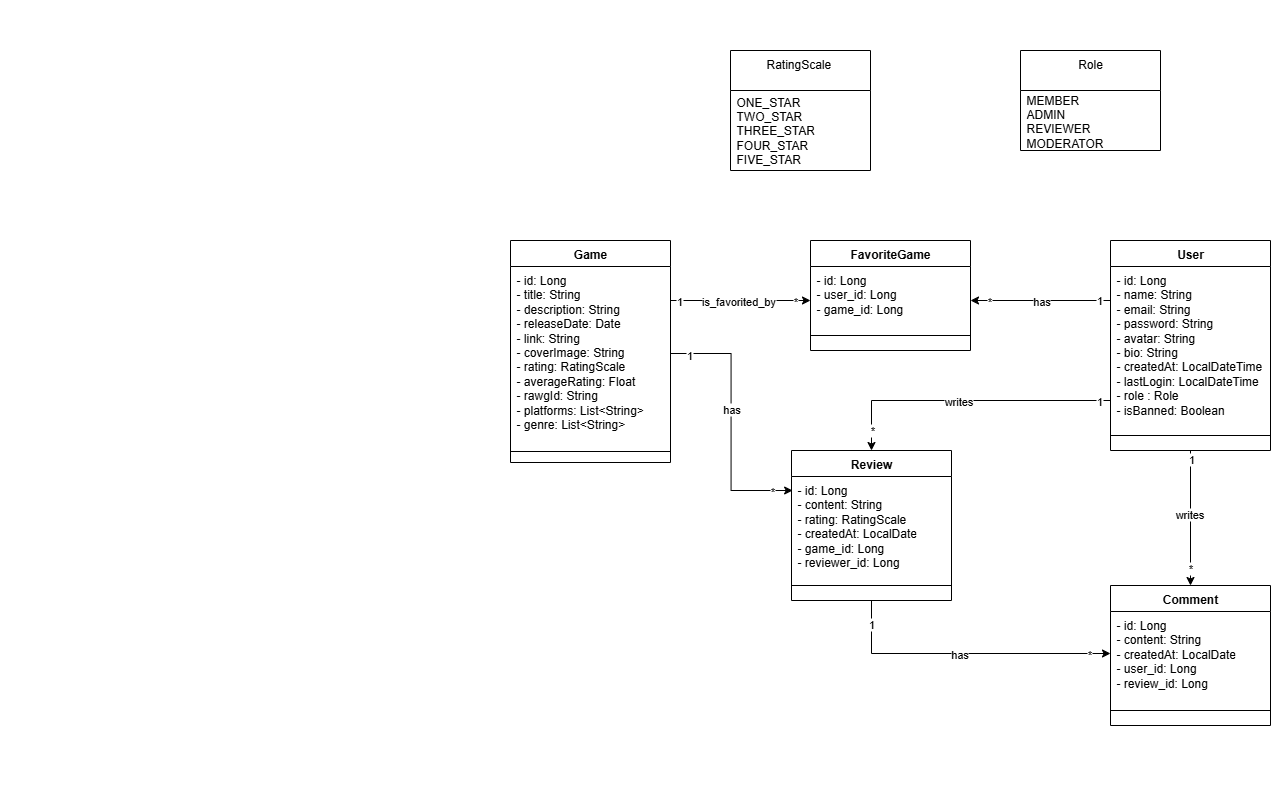

The diagram above was exported from draw.io. Its source (the exported page's mxGraphModel, read from the mxfile embedded in the PNG):
<mxGraphModel dx="1489" dy="774" grid="1" gridSize="10" guides="1" tooltips="1" connect="1" arrows="1" fold="1" page="1" pageScale="1" pageWidth="850" pageHeight="1100" math="0" shadow="0">
  <root>
    <mxCell id="0" />
    <mxCell id="1" parent="0" />
    <mxCell id="gY7x0pnQqy40cfdl7edv-9" value="Game" style="swimlane;fontStyle=1;align=center;verticalAlign=top;childLayout=stackLayout;horizontal=1;startSize=26;horizontalStack=0;resizeParent=1;resizeParentMax=0;resizeLast=0;collapsible=1;marginBottom=0;whiteSpace=wrap;html=1;" vertex="1" parent="1">
      <mxGeometry x="895" y="240" width="160" height="222" as="geometry" />
    </mxCell>
    <mxCell id="gY7x0pnQqy40cfdl7edv-10" value="&lt;div&gt;- id: Long&lt;/div&gt;&lt;div&gt;- title: String&lt;/div&gt;&lt;div&gt;- description: String&lt;/div&gt;&lt;div&gt;- releaseDate: Date&lt;/div&gt;&lt;div&gt;- link: String&lt;/div&gt;&lt;div&gt;&lt;span style=&quot;background-color: transparent; color: light-dark(rgb(0, 0, 0), rgb(255, 255, 255));&quot;&gt;- coverImage: String&lt;/span&gt;&lt;/div&gt;&lt;div&gt;- rating: RatingScale&lt;/div&gt;&lt;div&gt;- averageRating: Float&lt;/div&gt;&lt;div&gt;- rawgId: String&lt;/div&gt;&lt;div&gt;- platforms: List&amp;lt;String&amp;gt;&lt;/div&gt;&lt;div&gt;- genre: List&amp;lt;String&amp;gt;&lt;/div&gt;" style="text;strokeColor=none;fillColor=none;align=left;verticalAlign=top;spacingLeft=4;spacingRight=4;overflow=hidden;rotatable=0;points=[[0,0.5],[1,0.5]];portConstraint=eastwest;whiteSpace=wrap;html=1;" vertex="1" parent="gY7x0pnQqy40cfdl7edv-9">
      <mxGeometry y="26" width="160" height="174" as="geometry" />
    </mxCell>
    <mxCell id="gY7x0pnQqy40cfdl7edv-11" value="" style="line;strokeWidth=1;fillColor=none;align=left;verticalAlign=middle;spacingTop=-1;spacingLeft=3;spacingRight=3;rotatable=0;labelPosition=right;points=[];portConstraint=eastwest;strokeColor=inherit;" vertex="1" parent="gY7x0pnQqy40cfdl7edv-9">
      <mxGeometry y="200" width="160" height="22" as="geometry" />
    </mxCell>
    <mxCell id="gY7x0pnQqy40cfdl7edv-12" style="edgeStyle=orthogonalEdgeStyle;rounded=0;orthogonalLoop=1;jettySize=auto;html=1;exitX=0.5;exitY=1;exitDx=0;exitDy=0;entryX=0.5;entryY=0;entryDx=0;entryDy=0;" edge="1" parent="1" source="gY7x0pnQqy40cfdl7edv-20" target="gY7x0pnQqy40cfdl7edv-40">
      <mxGeometry relative="1" as="geometry" />
    </mxCell>
    <mxCell id="gY7x0pnQqy40cfdl7edv-13" value="1" style="edgeLabel;html=1;align=center;verticalAlign=middle;resizable=0;points=[];" vertex="1" connectable="0" parent="gY7x0pnQqy40cfdl7edv-12">
      <mxGeometry x="-0.8661" relative="1" as="geometry">
        <mxPoint as="offset" />
      </mxGeometry>
    </mxCell>
    <mxCell id="gY7x0pnQqy40cfdl7edv-14" value="*" style="edgeLabel;html=1;align=center;verticalAlign=middle;resizable=0;points=[];" vertex="1" connectable="0" parent="gY7x0pnQqy40cfdl7edv-12">
      <mxGeometry x="0.73" y="-1" relative="1" as="geometry">
        <mxPoint as="offset" />
      </mxGeometry>
    </mxCell>
    <mxCell id="gY7x0pnQqy40cfdl7edv-15" value="writes" style="edgeLabel;html=1;align=center;verticalAlign=middle;resizable=0;points=[];" vertex="1" connectable="0" parent="gY7x0pnQqy40cfdl7edv-12">
      <mxGeometry x="-0.064" y="-2" relative="1" as="geometry">
        <mxPoint as="offset" />
      </mxGeometry>
    </mxCell>
    <mxCell id="gY7x0pnQqy40cfdl7edv-16" style="edgeStyle=orthogonalEdgeStyle;rounded=0;orthogonalLoop=1;jettySize=auto;html=1;entryX=0.5;entryY=0;entryDx=0;entryDy=0;" edge="1" parent="1" source="gY7x0pnQqy40cfdl7edv-20" target="gY7x0pnQqy40cfdl7edv-37">
      <mxGeometry relative="1" as="geometry">
        <Array as="points">
          <mxPoint x="1256" y="400" />
        </Array>
      </mxGeometry>
    </mxCell>
    <mxCell id="gY7x0pnQqy40cfdl7edv-17" value="1" style="edgeLabel;html=1;align=center;verticalAlign=middle;resizable=0;points=[];" vertex="1" connectable="0" parent="gY7x0pnQqy40cfdl7edv-16">
      <mxGeometry x="-0.9197" relative="1" as="geometry">
        <mxPoint as="offset" />
      </mxGeometry>
    </mxCell>
    <mxCell id="gY7x0pnQqy40cfdl7edv-18" value="*" style="edgeLabel;html=1;align=center;verticalAlign=middle;resizable=0;points=[];" vertex="1" connectable="0" parent="gY7x0pnQqy40cfdl7edv-16">
      <mxGeometry x="0.8595" relative="1" as="geometry">
        <mxPoint as="offset" />
      </mxGeometry>
    </mxCell>
    <mxCell id="gY7x0pnQqy40cfdl7edv-19" value="writes" style="edgeLabel;html=1;align=center;verticalAlign=middle;resizable=0;points=[];" vertex="1" connectable="0" parent="gY7x0pnQqy40cfdl7edv-16">
      <mxGeometry x="0.0561" relative="1" as="geometry">
        <mxPoint as="offset" />
      </mxGeometry>
    </mxCell>
    <mxCell id="gY7x0pnQqy40cfdl7edv-20" value="User" style="swimlane;fontStyle=1;align=center;verticalAlign=top;childLayout=stackLayout;horizontal=1;startSize=26;horizontalStack=0;resizeParent=1;resizeParentMax=0;resizeLast=0;collapsible=1;marginBottom=0;whiteSpace=wrap;html=1;" vertex="1" parent="1">
      <mxGeometry x="1495" y="240" width="160" height="210" as="geometry" />
    </mxCell>
    <mxCell id="gY7x0pnQqy40cfdl7edv-25" value="&lt;div&gt;- id: Long&lt;/div&gt;&lt;div&gt;- name: String&lt;/div&gt;&lt;div&gt;- email: String&lt;/div&gt;&lt;div&gt;- password: String&lt;/div&gt;&lt;div&gt;- avatar: String&lt;/div&gt;&lt;div&gt;- bio: String&lt;/div&gt;&lt;div&gt;- createdAt: LocalDateTime&lt;/div&gt;&lt;div&gt;- lastLogin: LocalDateTime&lt;/div&gt;&lt;div&gt;- role : Role&lt;/div&gt;&lt;div&gt;- isBanned: Boolean&lt;/div&gt;" style="text;strokeColor=none;fillColor=none;align=left;verticalAlign=top;spacingLeft=4;spacingRight=4;overflow=hidden;rotatable=0;points=[[0,0.5],[1,0.5]];portConstraint=eastwest;whiteSpace=wrap;html=1;" vertex="1" parent="gY7x0pnQqy40cfdl7edv-20">
      <mxGeometry y="26" width="160" height="154" as="geometry" />
    </mxCell>
    <mxCell id="gY7x0pnQqy40cfdl7edv-26" value="" style="line;strokeWidth=1;fillColor=none;align=left;verticalAlign=middle;spacingTop=-1;spacingLeft=3;spacingRight=3;rotatable=0;labelPosition=right;points=[];portConstraint=eastwest;strokeColor=inherit;" vertex="1" parent="gY7x0pnQqy40cfdl7edv-20">
      <mxGeometry y="180" width="160" height="30" as="geometry" />
    </mxCell>
    <mxCell id="gY7x0pnQqy40cfdl7edv-33" style="edgeStyle=orthogonalEdgeStyle;rounded=0;orthogonalLoop=1;jettySize=auto;html=1;entryX=0;entryY=0.5;entryDx=0;entryDy=0;" edge="1" parent="1" source="gY7x0pnQqy40cfdl7edv-37" target="gY7x0pnQqy40cfdl7edv-41">
      <mxGeometry relative="1" as="geometry" />
    </mxCell>
    <mxCell id="gY7x0pnQqy40cfdl7edv-34" value="has" style="edgeLabel;html=1;align=center;verticalAlign=middle;resizable=0;points=[];" vertex="1" connectable="0" parent="gY7x0pnQqy40cfdl7edv-33">
      <mxGeometry x="-0.0363" y="1" relative="1" as="geometry">
        <mxPoint y="1" as="offset" />
      </mxGeometry>
    </mxCell>
    <mxCell id="gY7x0pnQqy40cfdl7edv-35" value="1" style="edgeLabel;html=1;align=center;verticalAlign=middle;resizable=0;points=[];" vertex="1" connectable="0" parent="gY7x0pnQqy40cfdl7edv-33">
      <mxGeometry x="-0.8455" y="-1" relative="1" as="geometry">
        <mxPoint as="offset" />
      </mxGeometry>
    </mxCell>
    <mxCell id="gY7x0pnQqy40cfdl7edv-36" value="*" style="edgeLabel;html=1;align=center;verticalAlign=middle;resizable=0;points=[];" vertex="1" connectable="0" parent="gY7x0pnQqy40cfdl7edv-33">
      <mxGeometry x="0.8532" relative="1" as="geometry">
        <mxPoint as="offset" />
      </mxGeometry>
    </mxCell>
    <mxCell id="gY7x0pnQqy40cfdl7edv-37" value="Review" style="swimlane;fontStyle=1;align=center;verticalAlign=top;childLayout=stackLayout;horizontal=1;startSize=26;horizontalStack=0;resizeParent=1;resizeParentMax=0;resizeLast=0;collapsible=1;marginBottom=0;whiteSpace=wrap;html=1;" vertex="1" parent="1">
      <mxGeometry x="1176" y="450" width="160" height="150" as="geometry" />
    </mxCell>
    <mxCell id="gY7x0pnQqy40cfdl7edv-38" value="&lt;div&gt;- id: Long&lt;/div&gt;&lt;div&gt;- content: String&lt;/div&gt;&lt;div&gt;- rating: RatingScale&lt;/div&gt;&lt;div&gt;- createdAt: LocalDate&lt;/div&gt;&lt;div&gt;- game_id: Long&lt;/div&gt;&lt;div&gt;- reviewer_id: Long&lt;/div&gt;&lt;div&gt;&lt;br&gt;&lt;/div&gt;" style="text;strokeColor=none;fillColor=none;align=left;verticalAlign=top;spacingLeft=4;spacingRight=4;overflow=hidden;rotatable=0;points=[[0,0.5],[1,0.5]];portConstraint=eastwest;whiteSpace=wrap;html=1;" vertex="1" parent="gY7x0pnQqy40cfdl7edv-37">
      <mxGeometry y="26" width="160" height="94" as="geometry" />
    </mxCell>
    <mxCell id="gY7x0pnQqy40cfdl7edv-39" value="" style="line;strokeWidth=1;fillColor=none;align=left;verticalAlign=middle;spacingTop=-1;spacingLeft=3;spacingRight=3;rotatable=0;labelPosition=right;points=[];portConstraint=eastwest;strokeColor=inherit;" vertex="1" parent="gY7x0pnQqy40cfdl7edv-37">
      <mxGeometry y="120" width="160" height="30" as="geometry" />
    </mxCell>
    <mxCell id="gY7x0pnQqy40cfdl7edv-40" value="Comment" style="swimlane;fontStyle=1;align=center;verticalAlign=top;childLayout=stackLayout;horizontal=1;startSize=26;horizontalStack=0;resizeParent=1;resizeParentMax=0;resizeLast=0;collapsible=1;marginBottom=0;whiteSpace=wrap;html=1;" vertex="1" parent="1">
      <mxGeometry x="1495" y="585" width="160" height="140" as="geometry" />
    </mxCell>
    <mxCell id="gY7x0pnQqy40cfdl7edv-41" value="&lt;div&gt;- id: Long&lt;/div&gt;&lt;div&gt;- content: String&lt;/div&gt;&lt;div&gt;- createdAt: LocalDate&lt;/div&gt;&lt;div&gt;- user_id: Long&lt;/div&gt;&lt;div&gt;- review_id: Long&lt;/div&gt;" style="text;strokeColor=none;fillColor=none;align=left;verticalAlign=top;spacingLeft=4;spacingRight=4;overflow=hidden;rotatable=0;points=[[0,0.5],[1,0.5]];portConstraint=eastwest;whiteSpace=wrap;html=1;" vertex="1" parent="gY7x0pnQqy40cfdl7edv-40">
      <mxGeometry y="26" width="160" height="84" as="geometry" />
    </mxCell>
    <mxCell id="gY7x0pnQqy40cfdl7edv-42" value="" style="line;strokeWidth=1;fillColor=none;align=left;verticalAlign=middle;spacingTop=-1;spacingLeft=3;spacingRight=3;rotatable=0;labelPosition=right;points=[];portConstraint=eastwest;strokeColor=inherit;" vertex="1" parent="gY7x0pnQqy40cfdl7edv-40">
      <mxGeometry y="110" width="160" height="30" as="geometry" />
    </mxCell>
    <mxCell id="gY7x0pnQqy40cfdl7edv-43" value="FavoriteGame" style="swimlane;fontStyle=1;align=center;verticalAlign=top;childLayout=stackLayout;horizontal=1;startSize=26;horizontalStack=0;resizeParent=1;resizeParentMax=0;resizeLast=0;collapsible=1;marginBottom=0;whiteSpace=wrap;html=1;" vertex="1" parent="1">
      <mxGeometry x="1195" y="240" width="160" height="110" as="geometry" />
    </mxCell>
    <mxCell id="gY7x0pnQqy40cfdl7edv-44" value="&lt;div&gt;- id: Long&lt;/div&gt;&lt;div&gt;- user_id: Long&lt;/div&gt;&lt;div&gt;- game_id: Long&lt;/div&gt;" style="text;strokeColor=none;fillColor=none;align=left;verticalAlign=top;spacingLeft=4;spacingRight=4;overflow=hidden;rotatable=0;points=[[0,0.5],[1,0.5]];portConstraint=eastwest;whiteSpace=wrap;html=1;" vertex="1" parent="gY7x0pnQqy40cfdl7edv-43">
      <mxGeometry y="26" width="160" height="54" as="geometry" />
    </mxCell>
    <mxCell id="gY7x0pnQqy40cfdl7edv-45" value="" style="line;strokeWidth=1;fillColor=none;align=left;verticalAlign=middle;spacingTop=-1;spacingLeft=3;spacingRight=3;rotatable=0;labelPosition=right;points=[];portConstraint=eastwest;strokeColor=inherit;" vertex="1" parent="gY7x0pnQqy40cfdl7edv-43">
      <mxGeometry y="80" width="160" height="30" as="geometry" />
    </mxCell>
    <mxCell id="gY7x0pnQqy40cfdl7edv-46" value="RatingScale&amp;nbsp;" style="swimlane;fontStyle=0;align=center;verticalAlign=top;childLayout=stackLayout;horizontal=1;startSize=40;horizontalStack=0;resizeParent=1;resizeParentMax=0;resizeLast=0;collapsible=0;marginBottom=0;html=1;whiteSpace=wrap;" vertex="1" parent="1">
      <mxGeometry x="1115" y="50" width="140" height="120" as="geometry" />
    </mxCell>
    <mxCell id="gY7x0pnQqy40cfdl7edv-47" value="&lt;div&gt;ONE_STAR&lt;/div&gt;&lt;div&gt;TWO_STAR&lt;/div&gt;&lt;div&gt;THREE_STAR&lt;/div&gt;&lt;div&gt;FOUR_STAR&lt;/div&gt;&lt;div&gt;FIVE_STAR&lt;/div&gt;" style="text;html=1;strokeColor=none;fillColor=none;align=left;verticalAlign=middle;spacingLeft=4;spacingRight=4;overflow=hidden;rotatable=0;points=[[0,0.5],[1,0.5]];portConstraint=eastwest;whiteSpace=wrap;" vertex="1" parent="gY7x0pnQqy40cfdl7edv-46">
      <mxGeometry y="40" width="140" height="80" as="geometry" />
    </mxCell>
    <mxCell id="gY7x0pnQqy40cfdl7edv-48" value="Role" style="swimlane;fontStyle=0;align=center;verticalAlign=top;childLayout=stackLayout;horizontal=1;startSize=40;horizontalStack=0;resizeParent=1;resizeParentMax=0;resizeLast=0;collapsible=0;marginBottom=0;html=1;whiteSpace=wrap;" vertex="1" parent="1">
      <mxGeometry x="1405" y="50" width="140" height="100" as="geometry" />
    </mxCell>
    <mxCell id="gY7x0pnQqy40cfdl7edv-49" value="&lt;div&gt;MEMBER&lt;/div&gt;&lt;div&gt;ADMIN&lt;/div&gt;&lt;div&gt;REVIEWER&lt;/div&gt;&lt;div&gt;MODERATOR&lt;/div&gt;" style="text;html=1;strokeColor=none;fillColor=none;align=left;verticalAlign=middle;spacingLeft=4;spacingRight=4;overflow=hidden;rotatable=0;points=[[0,0.5],[1,0.5]];portConstraint=eastwest;whiteSpace=wrap;" vertex="1" parent="gY7x0pnQqy40cfdl7edv-48">
      <mxGeometry y="40" width="140" height="60" as="geometry" />
    </mxCell>
    <mxCell id="gY7x0pnQqy40cfdl7edv-50" style="edgeStyle=orthogonalEdgeStyle;rounded=0;orthogonalLoop=1;jettySize=auto;html=1;" edge="1" parent="1" source="gY7x0pnQqy40cfdl7edv-25">
      <mxGeometry relative="1" as="geometry">
        <mxPoint x="1355" y="300" as="targetPoint" />
        <Array as="points">
          <mxPoint x="1355" y="300" />
        </Array>
      </mxGeometry>
    </mxCell>
    <mxCell id="gY7x0pnQqy40cfdl7edv-51" value="has" style="edgeLabel;html=1;align=center;verticalAlign=middle;resizable=0;points=[];" vertex="1" connectable="0" parent="gY7x0pnQqy40cfdl7edv-50">
      <mxGeometry x="0.0045" relative="1" as="geometry">
        <mxPoint as="offset" />
      </mxGeometry>
    </mxCell>
    <mxCell id="gY7x0pnQqy40cfdl7edv-52" value="1" style="edgeLabel;html=1;align=center;verticalAlign=middle;resizable=0;points=[];" vertex="1" connectable="0" parent="gY7x0pnQqy40cfdl7edv-50">
      <mxGeometry x="-0.8451" y="-1" relative="1" as="geometry">
        <mxPoint as="offset" />
      </mxGeometry>
    </mxCell>
    <mxCell id="gY7x0pnQqy40cfdl7edv-53" value="*" style="edgeLabel;html=1;align=center;verticalAlign=middle;resizable=0;points=[];" vertex="1" connectable="0" parent="gY7x0pnQqy40cfdl7edv-50">
      <mxGeometry x="0.7338" relative="1" as="geometry">
        <mxPoint as="offset" />
      </mxGeometry>
    </mxCell>
    <mxCell id="gY7x0pnQqy40cfdl7edv-54" style="edgeStyle=orthogonalEdgeStyle;rounded=0;orthogonalLoop=1;jettySize=auto;html=1;entryX=0.007;entryY=0.149;entryDx=0;entryDy=0;entryPerimeter=0;" edge="1" parent="1" source="gY7x0pnQqy40cfdl7edv-10" target="gY7x0pnQqy40cfdl7edv-38">
      <mxGeometry relative="1" as="geometry" />
    </mxCell>
    <mxCell id="gY7x0pnQqy40cfdl7edv-55" value="has" style="edgeLabel;html=1;align=center;verticalAlign=middle;resizable=0;points=[];" vertex="1" connectable="0" parent="gY7x0pnQqy40cfdl7edv-54">
      <mxGeometry x="-0.1063" relative="1" as="geometry">
        <mxPoint as="offset" />
      </mxGeometry>
    </mxCell>
    <mxCell id="gY7x0pnQqy40cfdl7edv-56" value="1" style="edgeLabel;html=1;align=center;verticalAlign=middle;resizable=0;points=[];" vertex="1" connectable="0" parent="gY7x0pnQqy40cfdl7edv-54">
      <mxGeometry x="-0.858" y="-1" relative="1" as="geometry">
        <mxPoint as="offset" />
      </mxGeometry>
    </mxCell>
    <mxCell id="gY7x0pnQqy40cfdl7edv-57" value="*" style="edgeLabel;html=1;align=center;verticalAlign=middle;resizable=0;points=[];" vertex="1" connectable="0" parent="gY7x0pnQqy40cfdl7edv-54">
      <mxGeometry x="0.8467" relative="1" as="geometry">
        <mxPoint as="offset" />
      </mxGeometry>
    </mxCell>
    <mxCell id="gY7x0pnQqy40cfdl7edv-58" style="edgeStyle=orthogonalEdgeStyle;rounded=0;orthogonalLoop=1;jettySize=auto;html=1;" edge="1" parent="1" source="gY7x0pnQqy40cfdl7edv-9">
      <mxGeometry relative="1" as="geometry">
        <mxPoint x="1195" y="300" as="targetPoint" />
        <Array as="points">
          <mxPoint x="1095" y="300" />
          <mxPoint x="1095" y="300" />
        </Array>
      </mxGeometry>
    </mxCell>
    <mxCell id="gY7x0pnQqy40cfdl7edv-59" value="is_favorited_by" style="edgeLabel;html=1;align=center;verticalAlign=middle;resizable=0;points=[];" vertex="1" connectable="0" parent="gY7x0pnQqy40cfdl7edv-58">
      <mxGeometry x="-0.0378" relative="1" as="geometry">
        <mxPoint as="offset" />
      </mxGeometry>
    </mxCell>
    <mxCell id="gY7x0pnQqy40cfdl7edv-60" value="1" style="edgeLabel;html=1;align=center;verticalAlign=middle;resizable=0;points=[];" vertex="1" connectable="0" parent="gY7x0pnQqy40cfdl7edv-58">
      <mxGeometry x="-0.8829" relative="1" as="geometry">
        <mxPoint as="offset" />
      </mxGeometry>
    </mxCell>
    <mxCell id="gY7x0pnQqy40cfdl7edv-61" value="*" style="edgeLabel;html=1;align=center;verticalAlign=middle;resizable=0;points=[];" vertex="1" connectable="0" parent="gY7x0pnQqy40cfdl7edv-58">
      <mxGeometry x="0.7838" relative="1" as="geometry">
        <mxPoint as="offset" />
      </mxGeometry>
    </mxCell>
    <mxCell id="gY7x0pnQqy40cfdl7edv-62" value="." style="text;html=1;align=center;verticalAlign=middle;resizable=0;points=[];autosize=1;strokeColor=none;fillColor=none;fontColor=#FFFFFF;" vertex="1" parent="1">
      <mxGeometry x="385" y="318" width="30" height="30" as="geometry" />
    </mxCell>
    <mxCell id="gY7x0pnQqy40cfdl7edv-63" value="." style="text;html=1;align=center;verticalAlign=middle;resizable=0;points=[];autosize=1;strokeColor=none;fillColor=none;fontColor=#FFFFFF;" vertex="1" parent="1">
      <mxGeometry x="1120" width="30" height="30" as="geometry" />
    </mxCell>
    <mxCell id="gY7x0pnQqy40cfdl7edv-64" value="." style="text;html=1;align=center;verticalAlign=middle;resizable=0;points=[];autosize=1;strokeColor=none;fillColor=none;fontColor=#FFFFFF;" vertex="1" parent="1">
      <mxGeometry x="1090" y="770" width="30" height="30" as="geometry" />
    </mxCell>
    <mxCell id="gY7x0pnQqy40cfdl7edv-65" value="." style="text;html=1;align=center;verticalAlign=middle;resizable=0;points=[];autosize=1;strokeColor=none;fillColor=none;fontColor=#FFFFFF;" vertex="1" parent="1">
      <mxGeometry x="1630" y="280" width="30" height="30" as="geometry" />
    </mxCell>
  </root>
</mxGraphModel>